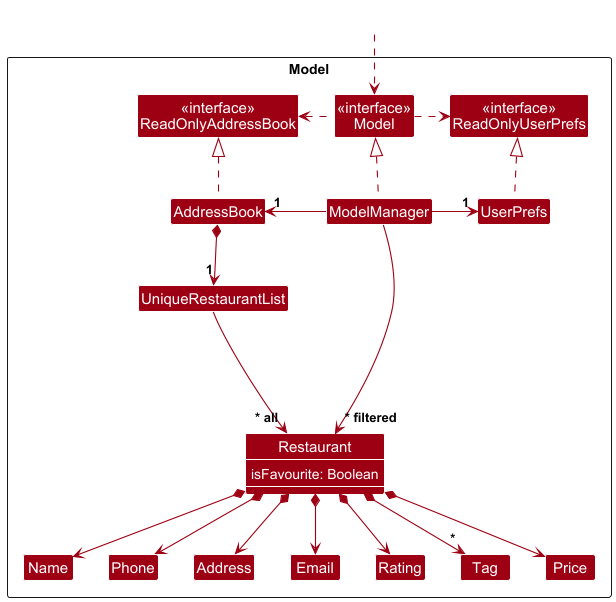

The diagram above was rendered by PlantUML. Its source (embedded in the PNG):
@startuml
!include style.puml
skinparam arrowThickness 1.1
skinparam arrowColor MODEL_COLOR
skinparam classBackgroundColor MODEL_COLOR

Package Model as ModelPackage <<Rectangle>>{
Class "<<interface>>\nReadOnlyAddressBook" as ReadOnlyAddressBook
Class "<<interface>>\nReadOnlyUserPrefs" as ReadOnlyUserPrefs
Class "<<interface>>\nModel" as Model
Class AddressBook
Class ModelManager
Class UserPrefs

Class UniqueRestaurantList
Class Restaurant {
    isFavourite: Boolean
}
Class Address
Class Email
Class Name
Class Phone
Class Rating
Class Tag
Class Price

Class I #FFFFFF
}

Class HiddenOutside #FFFFFF
HiddenOutside ..> Model

AddressBook .up.|> ReadOnlyAddressBook

ModelManager .up.|> Model
Model .right.> ReadOnlyUserPrefs
Model .left.> ReadOnlyAddressBook
ModelManager -left-> "1" AddressBook
ModelManager -right-> "1" UserPrefs
UserPrefs .up.|> ReadOnlyUserPrefs

AddressBook *--> "1" UniqueRestaurantList
UniqueRestaurantList --> "~* all" Restaurant
Restaurant *--> Name
Restaurant *--> Phone
Restaurant *--> Email
Restaurant *--> Address
Restaurant *--> Rating
Restaurant *--> "*" Tag
Restaurant *--> Price

show Restaurant members

Restaurant -[hidden]up--> I
UniqueRestaurantList -[hidden]right-> I

Name -[hidden]right-> Phone
Phone -[hidden]right-> Address
Address -[hidden]right-> Email
UniqueRestaurantList -[hidden]right-> Restaurant

ModelManager --> "~* filtered" Restaurant
@enduml